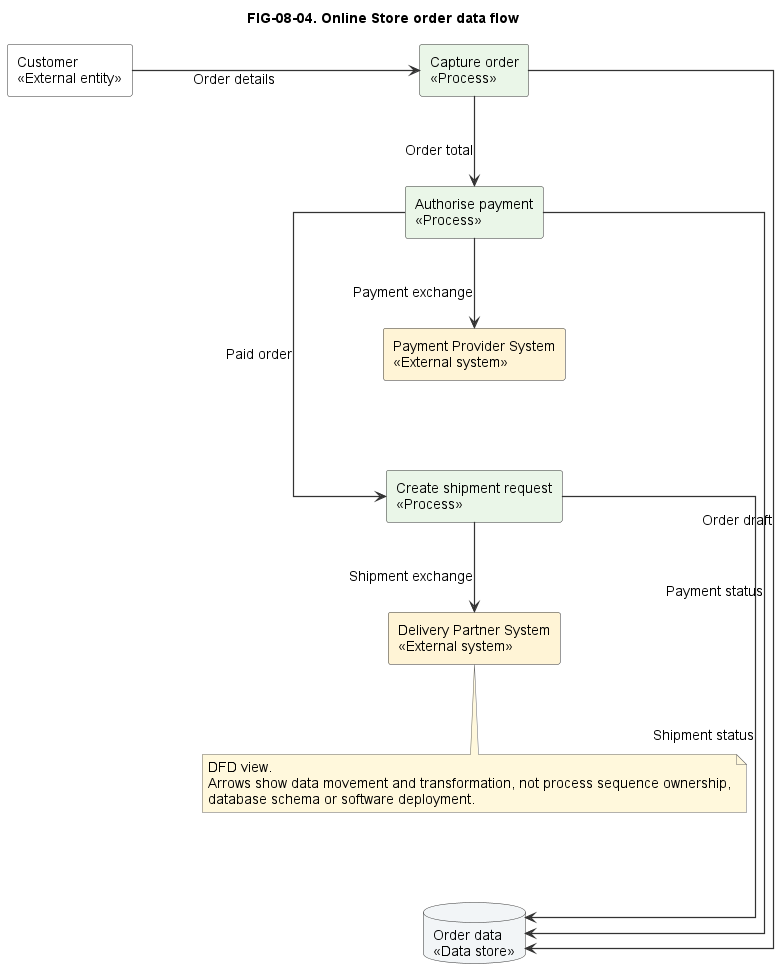

The diagram above was rendered by PlantUML. Its source (embedded in the PNG):
@startuml
!include ../../styles/plantuml-theme.puml

left to right direction
title FIG-08-04. Online Store order data flow

skinparam linetype ortho
skinparam nodesep 90
skinparam ranksep 70

rectangle "Customer\n<<External entity>>" as Customer #FFFFFF
rectangle "Capture order\n<<Process>>" as Capture #EAF6E8
rectangle "Authorise payment\n<<Process>>" as PaymentProcess #EAF6E8
rectangle "Create shipment request\n<<Process>>" as ShipmentProcess #EAF6E8
database "Order data\n<<Data store>>" as OrderStore #F2F5F7
rectangle "Payment Provider System\n<<External system>>" as PaymentProvider #FFF4D6
rectangle "Delivery Partner System\n<<External system>>" as DeliveryPartner #FFF4D6

Customer --> Capture : Order details
Capture -right-> PaymentProcess : Order total
PaymentProcess -right-> ShipmentProcess : Paid order

Capture -right-> OrderStore : Order draft
PaymentProcess -right-> PaymentProvider : Payment exchange
PaymentProcess -right-> OrderStore : Payment status
ShipmentProcess -right-> DeliveryPartner : Shipment exchange
ShipmentProcess -right-> OrderStore : Shipment status

note bottom
  DFD view.
  Arrows show data movement and transformation, not process sequence ownership,
  database schema or software deployment.
end note
@enduml